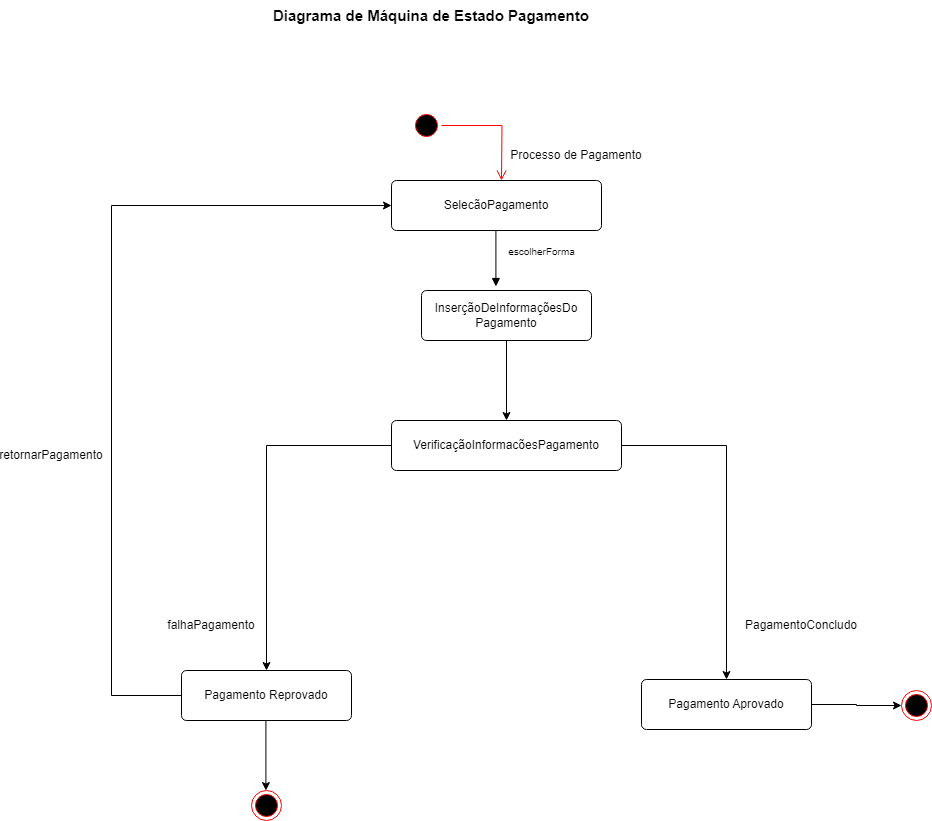

The diagram above was exported from draw.io. Its source (the exported page's mxGraphModel, read from the mxfile embedded in the PNG):
<mxGraphModel dx="1106" dy="519" grid="1" gridSize="10" guides="1" tooltips="1" connect="1" arrows="1" fold="1" page="1" pageScale="1" pageWidth="827" pageHeight="1169" math="0" shadow="0">
  <root>
    <mxCell id="0" />
    <mxCell id="1" parent="0" />
    <mxCell id="Ou1nhiNQQ0VnPb3fKML5-3" value="Diagrama de Máquina de Estado Pagamento" style="text;html=1;strokeColor=none;fillColor=none;align=center;verticalAlign=middle;whiteSpace=wrap;rounded=0;fontStyle=1;fontSize=15;" parent="1" vertex="1">
      <mxGeometry x="170" y="10" width="600" height="30" as="geometry" />
    </mxCell>
    <mxCell id="7pqDbVZuAAZct0Xc_DoC-1" value="SelecãoPagamento" style="rounded=1;arcSize=10;whiteSpace=wrap;html=1;align=center;" parent="1" vertex="1">
      <mxGeometry x="430" y="190" width="210" height="50" as="geometry" />
    </mxCell>
    <mxCell id="7pqDbVZuAAZct0Xc_DoC-5" value="escolherForma" style="html=1;verticalAlign=bottom;endArrow=block;curved=0;rounded=0;labelBackgroundColor=none;strokeColor=#000000;fontSize=10;" parent="1" edge="1">
      <mxGeometry x="0.0714" y="46" width="80" relative="1" as="geometry">
        <mxPoint x="534.41" y="240" as="sourcePoint" />
        <mxPoint x="534.41" y="296" as="targetPoint" />
        <mxPoint as="offset" />
      </mxGeometry>
    </mxCell>
    <mxCell id="OYMxsEjSItOERSOIFVid-9" style="edgeStyle=orthogonalEdgeStyle;rounded=0;orthogonalLoop=1;jettySize=auto;html=1;exitX=0.5;exitY=1;exitDx=0;exitDy=0;" parent="1" source="7pqDbVZuAAZct0Xc_DoC-19" target="e_sJUJqhnNL6qntPLSfY-2" edge="1">
      <mxGeometry relative="1" as="geometry" />
    </mxCell>
    <mxCell id="7pqDbVZuAAZct0Xc_DoC-19" value="InserçãoDeInformaçõesDo Pagamento" style="rounded=1;arcSize=10;whiteSpace=wrap;html=1;align=center;" parent="1" vertex="1">
      <mxGeometry x="460" y="300" width="170" height="50" as="geometry" />
    </mxCell>
    <mxCell id="OYMxsEjSItOERSOIFVid-1" style="edgeStyle=orthogonalEdgeStyle;rounded=0;orthogonalLoop=1;jettySize=auto;html=1;exitX=0;exitY=0.5;exitDx=0;exitDy=0;entryX=0.5;entryY=0;entryDx=0;entryDy=0;" parent="1" source="e_sJUJqhnNL6qntPLSfY-2" target="e_sJUJqhnNL6qntPLSfY-16" edge="1">
      <mxGeometry relative="1" as="geometry" />
    </mxCell>
    <mxCell id="OYMxsEjSItOERSOIFVid-2" style="edgeStyle=orthogonalEdgeStyle;rounded=0;orthogonalLoop=1;jettySize=auto;html=1;exitX=1;exitY=0.5;exitDx=0;exitDy=0;" parent="1" source="e_sJUJqhnNL6qntPLSfY-2" target="e_sJUJqhnNL6qntPLSfY-3" edge="1">
      <mxGeometry relative="1" as="geometry" />
    </mxCell>
    <mxCell id="e_sJUJqhnNL6qntPLSfY-2" value="VerificaçãoInformacõesPagamento" style="rounded=1;arcSize=10;whiteSpace=wrap;html=1;align=center;" parent="1" vertex="1">
      <mxGeometry x="430" y="430" width="230" height="50" as="geometry" />
    </mxCell>
    <mxCell id="OYMxsEjSItOERSOIFVid-13" style="edgeStyle=orthogonalEdgeStyle;rounded=0;orthogonalLoop=1;jettySize=auto;html=1;exitX=1;exitY=0.5;exitDx=0;exitDy=0;entryX=0;entryY=0.5;entryDx=0;entryDy=0;" parent="1" source="e_sJUJqhnNL6qntPLSfY-3" target="e_sJUJqhnNL6qntPLSfY-78" edge="1">
      <mxGeometry relative="1" as="geometry" />
    </mxCell>
    <mxCell id="e_sJUJqhnNL6qntPLSfY-3" value="Pagamento Aprovado" style="rounded=1;arcSize=10;whiteSpace=wrap;html=1;align=center;" parent="1" vertex="1">
      <mxGeometry x="680" y="689" width="170" height="50" as="geometry" />
    </mxCell>
    <mxCell id="OYMxsEjSItOERSOIFVid-10" style="edgeStyle=orthogonalEdgeStyle;rounded=0;orthogonalLoop=1;jettySize=auto;html=1;exitX=0;exitY=0.5;exitDx=0;exitDy=0;entryX=0;entryY=0.5;entryDx=0;entryDy=0;" parent="1" source="e_sJUJqhnNL6qntPLSfY-16" target="7pqDbVZuAAZct0Xc_DoC-1" edge="1">
      <mxGeometry relative="1" as="geometry">
        <Array as="points">
          <mxPoint x="150" y="705" />
          <mxPoint x="150" y="215" />
        </Array>
      </mxGeometry>
    </mxCell>
    <mxCell id="e_sJUJqhnNL6qntPLSfY-16" value="Pagamento Reprovado" style="rounded=1;arcSize=10;whiteSpace=wrap;html=1;align=center;" parent="1" vertex="1">
      <mxGeometry x="220" y="680" width="170" height="50" as="geometry" />
    </mxCell>
    <mxCell id="e_sJUJqhnNL6qntPLSfY-78" value="" style="ellipse;html=1;shape=endState;fillColor=#000000;strokeColor=#ff0000;" parent="1" vertex="1">
      <mxGeometry x="940" y="700" width="30" height="30" as="geometry" />
    </mxCell>
    <mxCell id="e_sJUJqhnNL6qntPLSfY-79" value="" style="endArrow=classic;html=1;rounded=0;entryX=0.5;entryY=0;entryDx=0;entryDy=0;exitX=0.5;exitY=1;exitDx=0;exitDy=0;" parent="1" edge="1">
      <mxGeometry width="50" height="50" relative="1" as="geometry">
        <mxPoint x="304.40999999999997" y="730" as="sourcePoint" />
        <mxPoint x="304.40999999999997" y="800" as="targetPoint" />
      </mxGeometry>
    </mxCell>
    <mxCell id="OYMxsEjSItOERSOIFVid-3" value="falhaPagamento" style="text;html=1;strokeColor=none;fillColor=none;align=center;verticalAlign=middle;whiteSpace=wrap;rounded=0;" parent="1" vertex="1">
      <mxGeometry x="220" y="620" width="60" height="30" as="geometry" />
    </mxCell>
    <mxCell id="OYMxsEjSItOERSOIFVid-4" value="PagamentoConcludo&lt;br&gt;" style="text;html=1;strokeColor=none;fillColor=none;align=center;verticalAlign=middle;whiteSpace=wrap;rounded=0;" parent="1" vertex="1">
      <mxGeometry x="810" y="620" width="60" height="30" as="geometry" />
    </mxCell>
    <mxCell id="OYMxsEjSItOERSOIFVid-6" value="" style="ellipse;html=1;shape=startState;fillColor=#000000;strokeColor=#ff0000;" parent="1" vertex="1">
      <mxGeometry x="450" y="120" width="30" height="30" as="geometry" />
    </mxCell>
    <mxCell id="OYMxsEjSItOERSOIFVid-7" value="" style="edgeStyle=orthogonalEdgeStyle;html=1;verticalAlign=bottom;endArrow=open;endSize=8;strokeColor=#ff0000;rounded=0;" parent="1" source="OYMxsEjSItOERSOIFVid-6" edge="1">
      <mxGeometry relative="1" as="geometry">
        <mxPoint x="540" y="190" as="targetPoint" />
      </mxGeometry>
    </mxCell>
    <mxCell id="OYMxsEjSItOERSOIFVid-8" value="Processo de Pagamento" style="text;html=1;strokeColor=none;fillColor=none;align=center;verticalAlign=middle;whiteSpace=wrap;rounded=0;" parent="1" vertex="1">
      <mxGeometry x="510" y="150" width="210" height="30" as="geometry" />
    </mxCell>
    <mxCell id="OYMxsEjSItOERSOIFVid-11" value="retornarPagamento" style="text;html=1;strokeColor=none;fillColor=none;align=center;verticalAlign=middle;whiteSpace=wrap;rounded=0;" parent="1" vertex="1">
      <mxGeometry x="60" y="450" width="60" height="30" as="geometry" />
    </mxCell>
    <mxCell id="OYMxsEjSItOERSOIFVid-12" value="" style="ellipse;html=1;shape=endState;fillColor=#000000;strokeColor=#ff0000;" parent="1" vertex="1">
      <mxGeometry x="290" y="800" width="30" height="30" as="geometry" />
    </mxCell>
  </root>
</mxGraphModel>